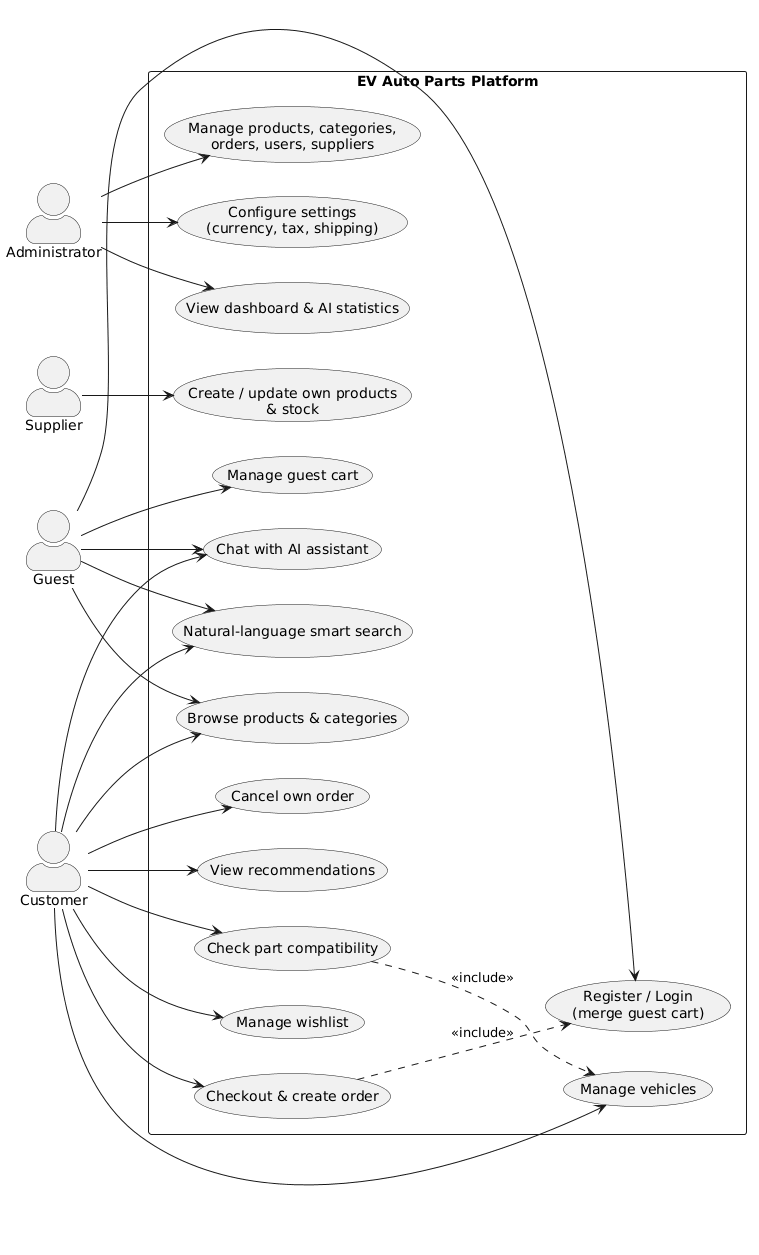

The diagram above was rendered by PlantUML. Its source (embedded in the PNG):
@startuml
left to right direction
skinparam packageStyle rectangle
skinparam actorStyle awesome
actor "Guest" as G
actor "Customer" as C
actor "Supplier" as S
actor "Administrator" as A
rectangle "EV Auto Parts Platform" {
  usecase "Browse products & categories" as UC1
  usecase "Natural-language smart search" as UC2
  usecase "Manage guest cart" as UC3
  usecase "Chat with AI assistant" as UC4
  usecase "Register / Login\n(merge guest cart)" as UC5
  usecase "Manage vehicles" as UC6
  usecase "Check part compatibility" as UC7
  usecase "Manage wishlist" as UC8
  usecase "Checkout & create order" as UC9
  usecase "Cancel own order" as UC10
  usecase "View recommendations" as UC11
  usecase "Create / update own products\n& stock" as UC12
  usecase "Manage products, categories,\norders, users, suppliers" as UC13
  usecase "Configure settings\n(currency, tax, shipping)" as UC14
  usecase "View dashboard & AI statistics" as UC15
}
G --> UC1
G --> UC2
G --> UC3
G --> UC4
G --> UC5
C --> UC1
C --> UC2
C --> UC4
C --> UC6
C --> UC7
C --> UC8
C --> UC9
C --> UC10
C --> UC11
S --> UC12
A --> UC13
A --> UC14
A --> UC15
UC7 ..> UC6 : <<include>>
UC9 ..> UC5 : <<include>>
@enduml